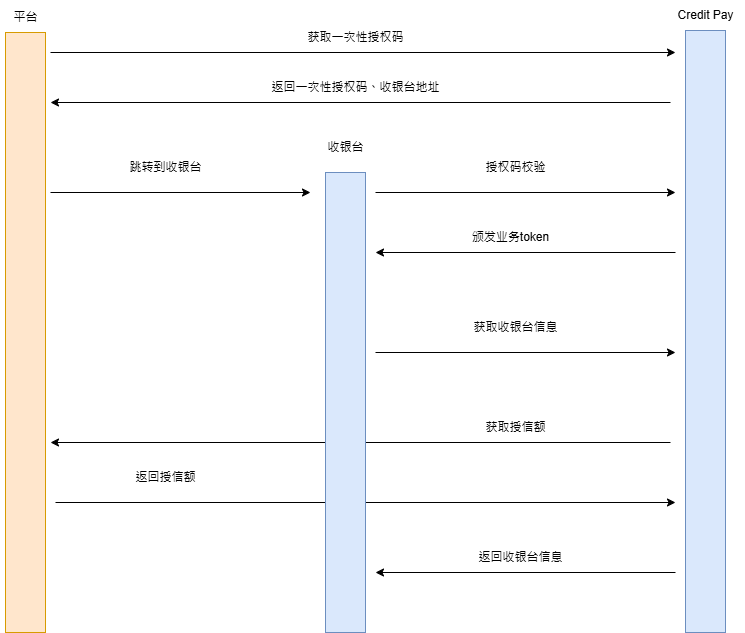

The diagram above was exported from draw.io. Its source (the exported page's mxGraphModel, read from the mxfile embedded in the PNG):
<mxGraphModel dx="1434" dy="780" grid="1" gridSize="10" guides="1" tooltips="1" connect="1" arrows="1" fold="1" page="1" pageScale="1" pageWidth="827" pageHeight="1169" math="0" shadow="0">
  <root>
    <mxCell id="0" />
    <mxCell id="1" parent="0" />
    <mxCell id="bUc1B1dzPqqsG5UDJCWn-1" value="" style="rounded=0;whiteSpace=wrap;html=1;fillColor=#ffe6cc;strokeColor=#d79b00;" vertex="1" parent="1">
      <mxGeometry x="40" y="120" width="40" height="600" as="geometry" />
    </mxCell>
    <mxCell id="bUc1B1dzPqqsG5UDJCWn-2" value="平台" style="text;html=1;align=center;verticalAlign=middle;resizable=0;points=[];autosize=1;strokeColor=none;fillColor=none;" vertex="1" parent="1">
      <mxGeometry x="35" y="90" width="50" height="30" as="geometry" />
    </mxCell>
    <mxCell id="bUc1B1dzPqqsG5UDJCWn-16" value="" style="endArrow=classic;html=1;rounded=0;" edge="1" parent="1">
      <mxGeometry width="50" height="50" relative="1" as="geometry">
        <mxPoint x="85" y="140" as="sourcePoint" />
        <mxPoint x="710" y="140" as="targetPoint" />
      </mxGeometry>
    </mxCell>
    <mxCell id="bUc1B1dzPqqsG5UDJCWn-21" value="获取一次性授权码" style="text;html=1;align=center;verticalAlign=middle;resizable=0;points=[];autosize=1;strokeColor=none;fillColor=none;" vertex="1" parent="1">
      <mxGeometry x="330" y="110" width="120" height="30" as="geometry" />
    </mxCell>
    <mxCell id="bUc1B1dzPqqsG5UDJCWn-22" value="" style="rounded=0;whiteSpace=wrap;html=1;fillColor=#dae8fc;strokeColor=#6c8ebf;" vertex="1" parent="1">
      <mxGeometry x="720" y="118" width="40" height="602" as="geometry" />
    </mxCell>
    <mxCell id="bUc1B1dzPqqsG5UDJCWn-23" value="Credit Pay" style="text;html=1;align=center;verticalAlign=middle;resizable=0;points=[];autosize=1;strokeColor=none;fillColor=none;" vertex="1" parent="1">
      <mxGeometry x="700" y="88" width="80" height="30" as="geometry" />
    </mxCell>
    <mxCell id="bUc1B1dzPqqsG5UDJCWn-25" value="" style="endArrow=classic;html=1;rounded=0;" edge="1" parent="1">
      <mxGeometry width="50" height="50" relative="1" as="geometry">
        <mxPoint x="705" y="190" as="sourcePoint" />
        <mxPoint x="85" y="190" as="targetPoint" />
      </mxGeometry>
    </mxCell>
    <mxCell id="bUc1B1dzPqqsG5UDJCWn-26" value="返回一次性授权码、收银台地址" style="text;html=1;align=center;verticalAlign=middle;resizable=0;points=[];autosize=1;strokeColor=none;fillColor=none;" vertex="1" parent="1">
      <mxGeometry x="295" y="160" width="190" height="30" as="geometry" />
    </mxCell>
    <mxCell id="bUc1B1dzPqqsG5UDJCWn-27" value="" style="endArrow=classic;html=1;rounded=0;" edge="1" parent="1">
      <mxGeometry width="50" height="50" relative="1" as="geometry">
        <mxPoint x="85" y="280" as="sourcePoint" />
        <mxPoint x="345" y="280" as="targetPoint" />
      </mxGeometry>
    </mxCell>
    <mxCell id="bUc1B1dzPqqsG5UDJCWn-28" value="跳转到收银台" style="text;html=1;align=center;verticalAlign=middle;resizable=0;points=[];autosize=1;strokeColor=none;fillColor=none;" vertex="1" parent="1">
      <mxGeometry x="150" y="240" width="100" height="30" as="geometry" />
    </mxCell>
    <mxCell id="bUc1B1dzPqqsG5UDJCWn-29" value="收银台" style="text;html=1;align=center;verticalAlign=middle;resizable=0;points=[];autosize=1;strokeColor=none;fillColor=none;" vertex="1" parent="1">
      <mxGeometry x="350" y="220" width="60" height="30" as="geometry" />
    </mxCell>
    <mxCell id="bUc1B1dzPqqsG5UDJCWn-30" value="" style="endArrow=classic;html=1;rounded=0;" edge="1" parent="1">
      <mxGeometry width="50" height="50" relative="1" as="geometry">
        <mxPoint x="410" y="280" as="sourcePoint" />
        <mxPoint x="710" y="280" as="targetPoint" />
      </mxGeometry>
    </mxCell>
    <mxCell id="bUc1B1dzPqqsG5UDJCWn-31" value="授权码校验" style="text;html=1;align=center;verticalAlign=middle;resizable=0;points=[];autosize=1;strokeColor=none;fillColor=none;" vertex="1" parent="1">
      <mxGeometry x="510" y="240" width="80" height="30" as="geometry" />
    </mxCell>
    <mxCell id="bUc1B1dzPqqsG5UDJCWn-32" value="" style="endArrow=classic;html=1;rounded=0;" edge="1" parent="1">
      <mxGeometry width="50" height="50" relative="1" as="geometry">
        <mxPoint x="710" y="340" as="sourcePoint" />
        <mxPoint x="410" y="340" as="targetPoint" />
      </mxGeometry>
    </mxCell>
    <mxCell id="bUc1B1dzPqqsG5UDJCWn-33" value="颁发业务token" style="text;html=1;align=center;verticalAlign=middle;resizable=0;points=[];autosize=1;strokeColor=none;fillColor=none;" vertex="1" parent="1">
      <mxGeometry x="495" y="310" width="100" height="30" as="geometry" />
    </mxCell>
    <mxCell id="bUc1B1dzPqqsG5UDJCWn-34" value="" style="endArrow=classic;html=1;rounded=0;" edge="1" parent="1">
      <mxGeometry width="50" height="50" relative="1" as="geometry">
        <mxPoint x="410" y="440" as="sourcePoint" />
        <mxPoint x="710" y="440" as="targetPoint" />
      </mxGeometry>
    </mxCell>
    <mxCell id="bUc1B1dzPqqsG5UDJCWn-35" value="获取收银台信息" style="text;html=1;align=center;verticalAlign=middle;resizable=0;points=[];autosize=1;strokeColor=none;fillColor=none;" vertex="1" parent="1">
      <mxGeometry x="495" y="400" width="110" height="30" as="geometry" />
    </mxCell>
    <mxCell id="bUc1B1dzPqqsG5UDJCWn-36" value="" style="endArrow=classic;html=1;rounded=0;" edge="1" parent="1">
      <mxGeometry width="50" height="50" relative="1" as="geometry">
        <mxPoint x="705" y="530" as="sourcePoint" />
        <mxPoint x="85" y="530" as="targetPoint" />
      </mxGeometry>
    </mxCell>
    <mxCell id="bUc1B1dzPqqsG5UDJCWn-37" value="获取授信额" style="text;html=1;align=center;verticalAlign=middle;resizable=0;points=[];autosize=1;strokeColor=none;fillColor=none;" vertex="1" parent="1">
      <mxGeometry x="510" y="500" width="80" height="30" as="geometry" />
    </mxCell>
    <mxCell id="bUc1B1dzPqqsG5UDJCWn-39" value="" style="endArrow=classic;html=1;rounded=0;" edge="1" parent="1">
      <mxGeometry width="50" height="50" relative="1" as="geometry">
        <mxPoint x="90" y="590" as="sourcePoint" />
        <mxPoint x="710" y="590" as="targetPoint" />
      </mxGeometry>
    </mxCell>
    <mxCell id="bUc1B1dzPqqsG5UDJCWn-24" value="" style="rounded=0;whiteSpace=wrap;html=1;fillColor=#dae8fc;strokeColor=#6c8ebf;" vertex="1" parent="1">
      <mxGeometry x="360" y="260" width="40" height="460" as="geometry" />
    </mxCell>
    <mxCell id="bUc1B1dzPqqsG5UDJCWn-40" value="返回授信额" style="text;html=1;align=center;verticalAlign=middle;resizable=0;points=[];autosize=1;strokeColor=none;fillColor=none;" vertex="1" parent="1">
      <mxGeometry x="160" y="550" width="80" height="30" as="geometry" />
    </mxCell>
    <mxCell id="bUc1B1dzPqqsG5UDJCWn-41" value="" style="endArrow=classic;html=1;rounded=0;" edge="1" parent="1">
      <mxGeometry width="50" height="50" relative="1" as="geometry">
        <mxPoint x="710" y="660" as="sourcePoint" />
        <mxPoint x="410" y="660" as="targetPoint" />
      </mxGeometry>
    </mxCell>
    <mxCell id="bUc1B1dzPqqsG5UDJCWn-42" value="返回收银台信息" style="text;html=1;align=center;verticalAlign=middle;resizable=0;points=[];autosize=1;strokeColor=none;fillColor=none;" vertex="1" parent="1">
      <mxGeometry x="500" y="630" width="110" height="30" as="geometry" />
    </mxCell>
  </root>
</mxGraphModel>